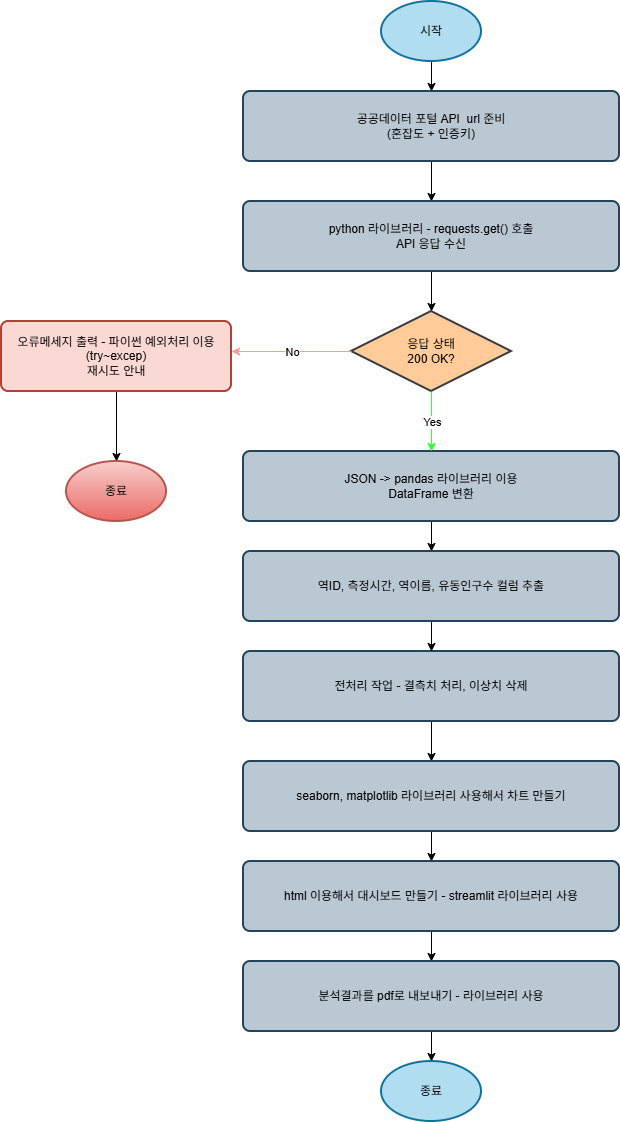

The diagram above was exported from draw.io. Its source (the exported page's mxGraphModel, read from the mxfile embedded in the PNG):
<mxGraphModel dx="1414" dy="785" grid="1" gridSize="10" guides="1" tooltips="1" connect="1" arrows="1" fold="1" page="1" pageScale="1" pageWidth="827" pageHeight="1169" math="0" shadow="0">
  <root>
    <mxCell id="0" />
    <mxCell id="1" parent="0" />
    <mxCell id="UUX-XPhq5kTRL2aE_Xg_-41" edge="1" parent="1" source="UUX-XPhq5kTRL2aE_Xg_-1" style="edgeStyle=orthogonalEdgeStyle;rounded=0;orthogonalLoop=1;jettySize=auto;html=1;" target="UUX-XPhq5kTRL2aE_Xg_-2" value="">
      <mxGeometry relative="1" as="geometry" />
    </mxCell>
    <mxCell id="UUX-XPhq5kTRL2aE_Xg_-1" parent="1" style="strokeWidth=2;html=1;shape=mxgraph.flowchart.start_1;whiteSpace=wrap;fillColor=#b1ddf0;strokeColor=#10739e;" value="시작" vertex="1">
      <mxGeometry height="60" width="100" x="490" y="10" as="geometry" />
    </mxCell>
    <mxCell id="UUX-XPhq5kTRL2aE_Xg_-12" edge="1" parent="1" source="UUX-XPhq5kTRL2aE_Xg_-2" style="edgeStyle=orthogonalEdgeStyle;rounded=0;orthogonalLoop=1;jettySize=auto;html=1;" target="UUX-XPhq5kTRL2aE_Xg_-3" value="">
      <mxGeometry relative="1" as="geometry" />
    </mxCell>
    <mxCell id="UUX-XPhq5kTRL2aE_Xg_-2" parent="1" style="rounded=1;whiteSpace=wrap;html=1;absoluteArcSize=1;arcSize=14;strokeWidth=2;fillColor=#bac8d3;strokeColor=#23445d;" value="공공데이터 포털 API&amp;nbsp; url 준비&lt;div&gt;(혼잡도 + 인증키)&lt;/div&gt;" vertex="1">
      <mxGeometry height="70" width="376" x="352" y="100" as="geometry" />
    </mxCell>
    <mxCell id="UUX-XPhq5kTRL2aE_Xg_-13" edge="1" parent="1" source="UUX-XPhq5kTRL2aE_Xg_-3" style="edgeStyle=orthogonalEdgeStyle;rounded=0;orthogonalLoop=1;jettySize=auto;html=1;" target="UUX-XPhq5kTRL2aE_Xg_-4" value="">
      <mxGeometry relative="1" as="geometry" />
    </mxCell>
    <mxCell id="UUX-XPhq5kTRL2aE_Xg_-3" parent="1" style="rounded=1;whiteSpace=wrap;html=1;absoluteArcSize=1;arcSize=14;strokeWidth=2;fillColor=#bac8d3;strokeColor=#23445d;" value="python 라이브러리 - requests.get() 호출&lt;div&gt;API 응답 수신&lt;/div&gt;" vertex="1">
      <mxGeometry height="70" width="376" x="352" y="210" as="geometry" />
    </mxCell>
    <mxCell id="UUX-XPhq5kTRL2aE_Xg_-4" parent="1" style="strokeWidth=2;html=1;shape=mxgraph.flowchart.decision;whiteSpace=wrap;fillColor=#ffcc99;strokeColor=#36393d;" value="응답 상태&lt;div&gt;200 OK?&lt;/div&gt;" vertex="1">
      <mxGeometry height="80" width="160" x="460" y="320" as="geometry" />
    </mxCell>
    <mxCell id="UUX-XPhq5kTRL2aE_Xg_-15" edge="1" parent="1" source="UUX-XPhq5kTRL2aE_Xg_-5" style="edgeStyle=orthogonalEdgeStyle;rounded=0;orthogonalLoop=1;jettySize=auto;html=1;" target="UUX-XPhq5kTRL2aE_Xg_-7" value="">
      <mxGeometry relative="1" as="geometry" />
    </mxCell>
    <mxCell id="UUX-XPhq5kTRL2aE_Xg_-5" parent="1" style="rounded=1;whiteSpace=wrap;html=1;absoluteArcSize=1;arcSize=14;strokeWidth=2;fillColor=#bac8d3;strokeColor=#23445d;" value="JSON -&amp;gt; pandas 라이브러리 이용&lt;div&gt;DataFrame 변환&lt;/div&gt;" vertex="1">
      <mxGeometry height="70" width="376" x="352" y="460" as="geometry" />
    </mxCell>
    <mxCell id="UUX-XPhq5kTRL2aE_Xg_-21" edge="1" parent="1" source="UUX-XPhq5kTRL2aE_Xg_-6" style="edgeStyle=orthogonalEdgeStyle;rounded=0;orthogonalLoop=1;jettySize=auto;html=1;" target="UUX-XPhq5kTRL2aE_Xg_-8" value="">
      <mxGeometry relative="1" as="geometry" />
    </mxCell>
    <mxCell id="UUX-XPhq5kTRL2aE_Xg_-6" parent="1" style="rounded=1;whiteSpace=wrap;html=1;absoluteArcSize=1;arcSize=14;strokeWidth=2;fillColor=#bac8d3;strokeColor=#23445d;" value="전처리 작업 - 결측치 처리, 이상치 삭제" vertex="1">
      <mxGeometry height="70" width="376" x="352" y="660" as="geometry" />
    </mxCell>
    <mxCell id="UUX-XPhq5kTRL2aE_Xg_-16" edge="1" parent="1" source="UUX-XPhq5kTRL2aE_Xg_-7" style="edgeStyle=orthogonalEdgeStyle;rounded=0;orthogonalLoop=1;jettySize=auto;html=1;" target="UUX-XPhq5kTRL2aE_Xg_-6" value="">
      <mxGeometry relative="1" as="geometry" />
    </mxCell>
    <mxCell id="UUX-XPhq5kTRL2aE_Xg_-7" parent="1" style="rounded=1;whiteSpace=wrap;html=1;absoluteArcSize=1;arcSize=14;strokeWidth=2;fillColor=#bac8d3;strokeColor=#23445d;" value="역ID, 측정시간, 역이름, 유동인구수 컬럼 추출" vertex="1">
      <mxGeometry height="70" width="376" x="352" y="560" as="geometry" />
    </mxCell>
    <mxCell id="UUX-XPhq5kTRL2aE_Xg_-22" edge="1" parent="1" source="UUX-XPhq5kTRL2aE_Xg_-8" style="edgeStyle=orthogonalEdgeStyle;rounded=0;orthogonalLoop=1;jettySize=auto;html=1;" target="UUX-XPhq5kTRL2aE_Xg_-9" value="">
      <mxGeometry relative="1" as="geometry" />
    </mxCell>
    <mxCell id="UUX-XPhq5kTRL2aE_Xg_-8" parent="1" style="rounded=1;whiteSpace=wrap;html=1;absoluteArcSize=1;arcSize=14;strokeWidth=2;fillColor=#bac8d3;strokeColor=#23445d;" value="seaborn, matplotlib 라이브러리 사용해서 차트 만들기" vertex="1">
      <mxGeometry height="70" width="376" x="352" y="770" as="geometry" />
    </mxCell>
    <mxCell id="UUX-XPhq5kTRL2aE_Xg_-23" edge="1" parent="1" source="UUX-XPhq5kTRL2aE_Xg_-9" style="edgeStyle=orthogonalEdgeStyle;rounded=0;orthogonalLoop=1;jettySize=auto;html=1;" target="UUX-XPhq5kTRL2aE_Xg_-10" value="">
      <mxGeometry relative="1" as="geometry" />
    </mxCell>
    <mxCell id="UUX-XPhq5kTRL2aE_Xg_-9" parent="1" style="rounded=1;whiteSpace=wrap;html=1;absoluteArcSize=1;arcSize=14;strokeWidth=2;fillColor=#bac8d3;strokeColor=#23445d;" value="html 이용해서 대시보드 만들기 - streamlit 라이브러리 사용" vertex="1">
      <mxGeometry height="70" width="376" x="352" y="870" as="geometry" />
    </mxCell>
    <mxCell id="UUX-XPhq5kTRL2aE_Xg_-24" edge="1" parent="1" source="UUX-XPhq5kTRL2aE_Xg_-10" style="edgeStyle=orthogonalEdgeStyle;rounded=0;orthogonalLoop=1;jettySize=auto;html=1;" value="">
      <mxGeometry relative="1" as="geometry">
        <mxPoint x="540" y="1040" as="targetPoint" />
      </mxGeometry>
    </mxCell>
    <mxCell id="UUX-XPhq5kTRL2aE_Xg_-28" edge="1" parent="1" source="UUX-XPhq5kTRL2aE_Xg_-10" style="edgeStyle=orthogonalEdgeStyle;rounded=0;orthogonalLoop=1;jettySize=auto;html=1;" target="UUX-XPhq5kTRL2aE_Xg_-11" value="">
      <mxGeometry relative="1" as="geometry" />
    </mxCell>
    <mxCell id="UUX-XPhq5kTRL2aE_Xg_-10" parent="1" style="rounded=1;whiteSpace=wrap;html=1;absoluteArcSize=1;arcSize=14;strokeWidth=2;fillColor=#bac8d3;strokeColor=#23445d;" value="분석결과를 pdf로 내보내기 - 라이브러리 사용" vertex="1">
      <mxGeometry height="70" width="376" x="352" y="970" as="geometry" />
    </mxCell>
    <mxCell id="UUX-XPhq5kTRL2aE_Xg_-11" parent="1" style="strokeWidth=2;html=1;shape=mxgraph.flowchart.start_1;whiteSpace=wrap;fillColor=#b1ddf0;strokeColor=#10739e;" value="종료" vertex="1">
      <mxGeometry height="60" width="100" x="490" y="1070" as="geometry" />
    </mxCell>
    <mxCell id="UUX-XPhq5kTRL2aE_Xg_-26" edge="1" parent="1" source="UUX-XPhq5kTRL2aE_Xg_-19" style="edgeStyle=orthogonalEdgeStyle;rounded=0;orthogonalLoop=1;jettySize=auto;html=1;" target="UUX-XPhq5kTRL2aE_Xg_-20" value="">
      <mxGeometry relative="1" as="geometry" />
    </mxCell>
    <mxCell id="UUX-XPhq5kTRL2aE_Xg_-19" parent="1" style="rounded=1;whiteSpace=wrap;html=1;absoluteArcSize=1;arcSize=14;strokeWidth=2;fillColor=#fad9d5;strokeColor=#ae4132;" value="오류메세지 출력 - 파이썬 예외처리 이용&lt;div&gt;(try~excep)&lt;/div&gt;&lt;div&gt;재시도 안내&lt;/div&gt;" vertex="1">
      <mxGeometry height="70" width="230" x="110" y="330" as="geometry" />
    </mxCell>
    <mxCell id="UUX-XPhq5kTRL2aE_Xg_-20" parent="1" style="strokeWidth=2;html=1;shape=mxgraph.flowchart.start_1;whiteSpace=wrap;fillColor=#f8cecc;strokeColor=#b85450;gradientColor=#ea6b66;" value="종료" vertex="1">
      <mxGeometry height="60" width="100" x="175" y="470" as="geometry" />
    </mxCell>
    <mxCell id="UUX-XPhq5kTRL2aE_Xg_-37" edge="1" parent="1" source="UUX-XPhq5kTRL2aE_Xg_-4" style="endArrow=classic;html=1;rounded=0;entryX=0.5;entryY=0;entryDx=0;entryDy=0;fillColor=#cdeb8b;strokeColor=#33FF33;" target="UUX-XPhq5kTRL2aE_Xg_-5" value="">
      <mxGeometry relative="1" as="geometry">
        <mxPoint x="510" y="420" as="sourcePoint" />
        <mxPoint x="610" y="420" as="targetPoint" />
      </mxGeometry>
    </mxCell>
    <mxCell id="UUX-XPhq5kTRL2aE_Xg_-38" connectable="0" parent="UUX-XPhq5kTRL2aE_Xg_-37" style="edgeLabel;resizable=0;html=1;;align=center;verticalAlign=middle;" value="Yes" vertex="1">
      <mxGeometry relative="1" as="geometry" />
    </mxCell>
    <mxCell id="UUX-XPhq5kTRL2aE_Xg_-39" edge="1" parent="1" source="UUX-XPhq5kTRL2aE_Xg_-4" style="endArrow=classic;html=1;rounded=0;exitX=0;exitY=0.5;exitDx=0;exitDy=0;exitPerimeter=0;strokeColor=#FF9999;" value="">
      <mxGeometry relative="1" as="geometry">
        <mxPoint x="470" y="300" as="sourcePoint" />
        <mxPoint x="340" y="360" as="targetPoint" />
      </mxGeometry>
    </mxCell>
    <mxCell id="UUX-XPhq5kTRL2aE_Xg_-40" connectable="0" parent="UUX-XPhq5kTRL2aE_Xg_-39" style="edgeLabel;resizable=0;html=1;;align=center;verticalAlign=middle;" value="No" vertex="1">
      <mxGeometry relative="1" as="geometry" />
    </mxCell>
  </root>
</mxGraphModel>